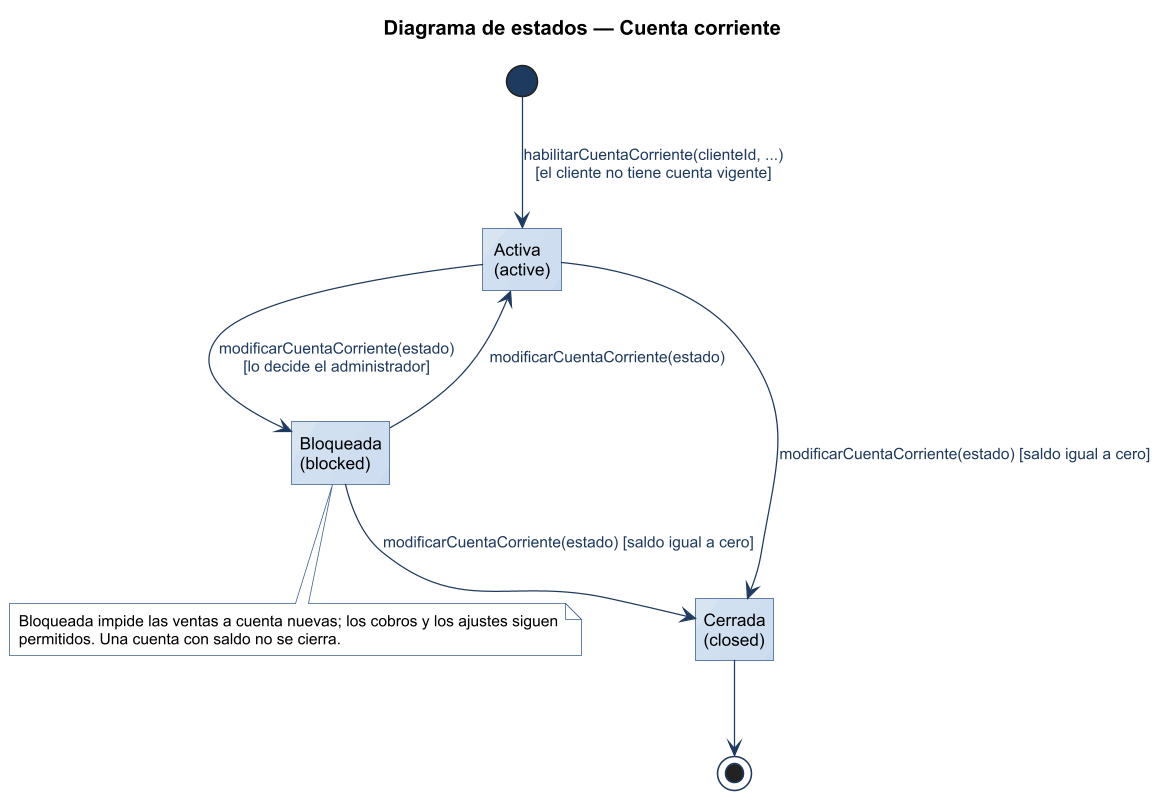

The diagram above was rendered by PlantUML. Its source (embedded in the PNG):
@startuml
title Diagrama de estados — Cuenta corriente
!include ../estilo-vp.iuml
hide empty description
state "Activa\n(active)" as ACT
state "Bloqueada\n(blocked)" as BLO
state "Cerrada\n(closed)" as CER

[*] --> ACT : habilitarCuentaCorriente(clienteId, ...)\n[el cliente no tiene cuenta vigente]
ACT --> BLO : modificarCuentaCorriente(estado)\n[lo decide el administrador]
BLO --> ACT : modificarCuentaCorriente(estado)
ACT --> CER : modificarCuentaCorriente(estado) [saldo igual a cero]
BLO --> CER : modificarCuentaCorriente(estado) [saldo igual a cero]
CER --> [*]

note bottom of BLO
  Bloqueada impide las ventas a cuenta nuevas; los cobros y los ajustes siguen
  permitidos. Una cuenta con saldo no se cierra.
end note
@enduml